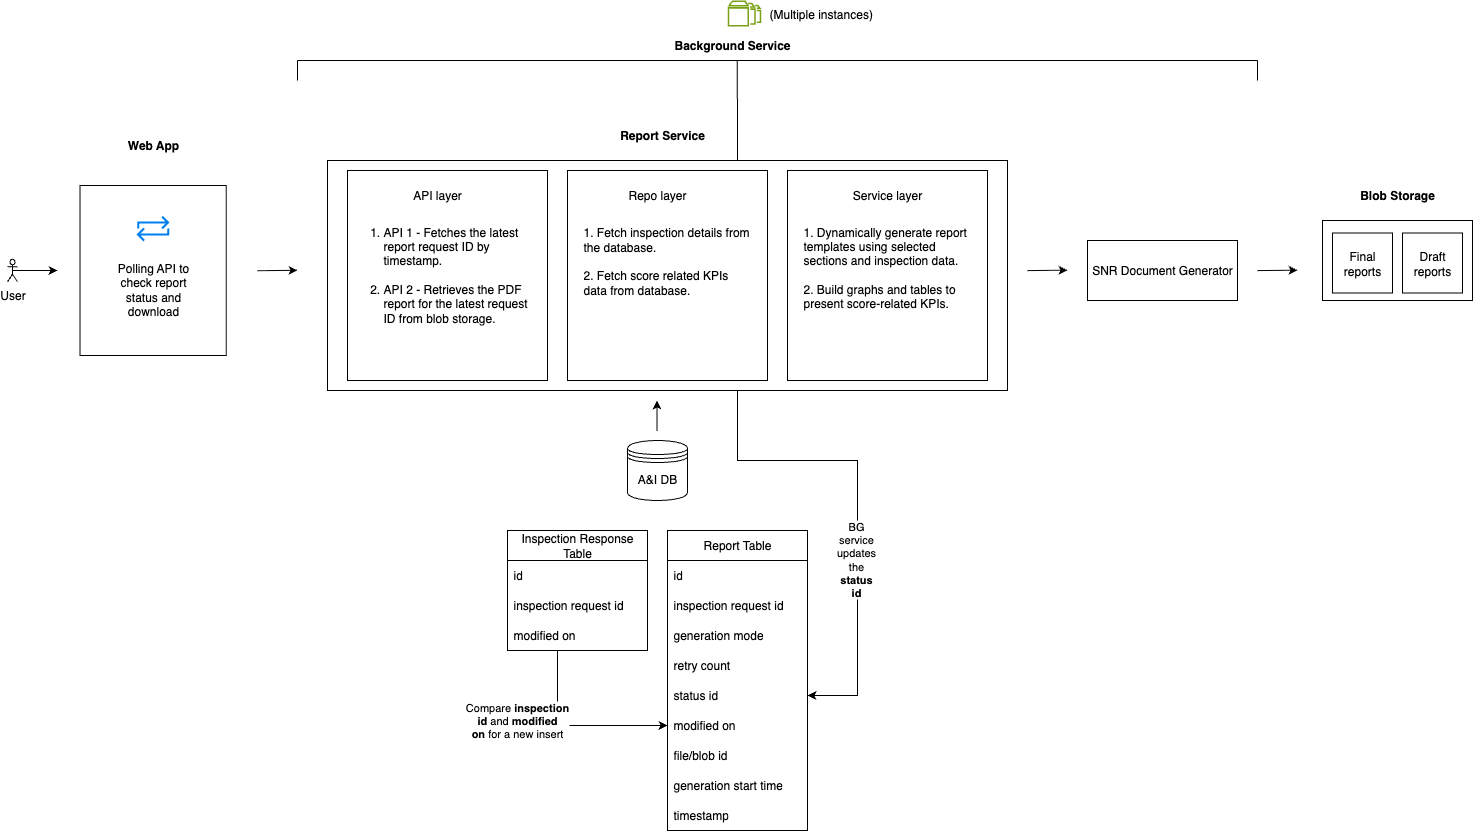

The diagram above was exported from draw.io. Its source (the exported page's mxGraphModel, read from the mxfile embedded in the PNG):
<mxGraphModel dx="538" dy="295" grid="1" gridSize="10" guides="1" tooltips="1" connect="1" arrows="1" fold="1" page="1" pageScale="1" pageWidth="1920" pageHeight="1200" math="0" shadow="0">
  <root>
    <mxCell id="0" />
    <mxCell id="1" parent="0" />
    <mxCell id="2hkZbPnxHvf6jAYgh7-L-45" value="" style="endArrow=classic;html=1;rounded=0;entryX=1;entryY=0.5;entryDx=0;entryDy=0;exitX=0.528;exitY=1.002;exitDx=0;exitDy=0;exitPerimeter=0;" edge="1" parent="1" source="2hkZbPnxHvf6jAYgh7-L-41" target="d6Js0XEYEXI5DrSHMX23-42">
      <mxGeometry width="50" height="50" relative="1" as="geometry">
        <mxPoint x="1170" y="640" as="sourcePoint" />
        <mxPoint x="1150" y="660" as="targetPoint" />
        <Array as="points">
          <mxPoint x="1000" y="320" />
          <mxPoint x="1000" y="640" />
          <mxPoint x="1120" y="640" />
          <mxPoint x="1120" y="875" />
        </Array>
      </mxGeometry>
    </mxCell>
    <mxCell id="d6Js0XEYEXI5DrSHMX23-1" value="SNR Document Generator" style="rounded=0;whiteSpace=wrap;html=1;" parent="1" vertex="1">
      <mxGeometry x="1350" y="420" width="150" height="60" as="geometry" />
    </mxCell>
    <mxCell id="d6Js0XEYEXI5DrSHMX23-7" value="Report Service" style="text;html=1;align=center;verticalAlign=middle;whiteSpace=wrap;rounded=0;fontStyle=1" parent="1" vertex="1">
      <mxGeometry x="840" y="300" width="170" height="30" as="geometry" />
    </mxCell>
    <mxCell id="d6Js0XEYEXI5DrSHMX23-74" style="edgeStyle=orthogonalEdgeStyle;rounded=0;orthogonalLoop=1;jettySize=auto;html=1;exitX=0.5;exitY=0.5;exitDx=0;exitDy=0;exitPerimeter=0;" parent="1" source="d6Js0XEYEXI5DrSHMX23-27" edge="1">
      <mxGeometry relative="1" as="geometry">
        <mxPoint x="320" y="450" as="targetPoint" />
      </mxGeometry>
    </mxCell>
    <mxCell id="d6Js0XEYEXI5DrSHMX23-27" value="User" style="shape=umlActor;verticalLabelPosition=bottom;verticalAlign=top;html=1;outlineConnect=0;" parent="1" vertex="1">
      <mxGeometry x="270" y="438.75" width="10" height="22.5" as="geometry" />
    </mxCell>
    <mxCell id="d6Js0XEYEXI5DrSHMX23-37" value="&lt;span style=&quot;font-weight: normal;&quot;&gt;Report Table&lt;/span&gt;" style="swimlane;fontStyle=1;childLayout=stackLayout;horizontal=1;startSize=30;horizontalStack=0;resizeParent=1;resizeParentMax=0;resizeLast=0;collapsible=1;marginBottom=0;whiteSpace=wrap;html=1;" parent="1" vertex="1">
      <mxGeometry x="930" y="710" width="140" height="300" as="geometry">
        <mxRectangle x="40" y="250" width="60" height="30" as="alternateBounds" />
      </mxGeometry>
    </mxCell>
    <mxCell id="d6Js0XEYEXI5DrSHMX23-38" value="id" style="text;strokeColor=none;fillColor=none;align=left;verticalAlign=middle;spacingLeft=4;spacingRight=4;overflow=hidden;points=[[0,0.5],[1,0.5]];portConstraint=eastwest;rotatable=0;whiteSpace=wrap;html=1;" parent="d6Js0XEYEXI5DrSHMX23-37" vertex="1">
      <mxGeometry y="30" width="140" height="30" as="geometry" />
    </mxCell>
    <mxCell id="d6Js0XEYEXI5DrSHMX23-39" value="inspection request id" style="text;strokeColor=none;fillColor=none;align=left;verticalAlign=middle;spacingLeft=4;spacingRight=4;overflow=hidden;points=[[0,0.5],[1,0.5]];portConstraint=eastwest;rotatable=0;whiteSpace=wrap;html=1;" parent="d6Js0XEYEXI5DrSHMX23-37" vertex="1">
      <mxGeometry y="60" width="140" height="30" as="geometry" />
    </mxCell>
    <mxCell id="d6Js0XEYEXI5DrSHMX23-40" value="generation mode" style="text;strokeColor=none;fillColor=none;align=left;verticalAlign=middle;spacingLeft=4;spacingRight=4;overflow=hidden;points=[[0,0.5],[1,0.5]];portConstraint=eastwest;rotatable=0;whiteSpace=wrap;html=1;" parent="d6Js0XEYEXI5DrSHMX23-37" vertex="1">
      <mxGeometry y="90" width="140" height="30" as="geometry" />
    </mxCell>
    <mxCell id="d6Js0XEYEXI5DrSHMX23-41" value="retry count" style="text;strokeColor=none;fillColor=none;align=left;verticalAlign=middle;spacingLeft=4;spacingRight=4;overflow=hidden;points=[[0,0.5],[1,0.5]];portConstraint=eastwest;rotatable=0;whiteSpace=wrap;html=1;" parent="d6Js0XEYEXI5DrSHMX23-37" vertex="1">
      <mxGeometry y="120" width="140" height="30" as="geometry" />
    </mxCell>
    <mxCell id="d6Js0XEYEXI5DrSHMX23-42" value="status id" style="text;strokeColor=none;fillColor=none;align=left;verticalAlign=middle;spacingLeft=4;spacingRight=4;overflow=hidden;points=[[0,0.5],[1,0.5]];portConstraint=eastwest;rotatable=0;whiteSpace=wrap;html=1;" parent="d6Js0XEYEXI5DrSHMX23-37" vertex="1">
      <mxGeometry y="150" width="140" height="30" as="geometry" />
    </mxCell>
    <mxCell id="d6Js0XEYEXI5DrSHMX23-43" value="modified on" style="text;strokeColor=none;fillColor=none;align=left;verticalAlign=middle;spacingLeft=4;spacingRight=4;overflow=hidden;points=[[0,0.5],[1,0.5]];portConstraint=eastwest;rotatable=0;whiteSpace=wrap;html=1;" parent="d6Js0XEYEXI5DrSHMX23-37" vertex="1">
      <mxGeometry y="180" width="140" height="30" as="geometry" />
    </mxCell>
    <mxCell id="d6Js0XEYEXI5DrSHMX23-44" value="file/blob id" style="text;strokeColor=none;fillColor=none;align=left;verticalAlign=middle;spacingLeft=4;spacingRight=4;overflow=hidden;points=[[0,0.5],[1,0.5]];portConstraint=eastwest;rotatable=0;whiteSpace=wrap;html=1;" parent="d6Js0XEYEXI5DrSHMX23-37" vertex="1">
      <mxGeometry y="210" width="140" height="30" as="geometry" />
    </mxCell>
    <mxCell id="d6Js0XEYEXI5DrSHMX23-45" value="generation start time" style="text;strokeColor=none;fillColor=none;align=left;verticalAlign=middle;spacingLeft=4;spacingRight=4;overflow=hidden;points=[[0,0.5],[1,0.5]];portConstraint=eastwest;rotatable=0;whiteSpace=wrap;html=1;" parent="d6Js0XEYEXI5DrSHMX23-37" vertex="1">
      <mxGeometry y="240" width="140" height="30" as="geometry" />
    </mxCell>
    <mxCell id="2hkZbPnxHvf6jAYgh7-L-51" value="timestamp" style="text;strokeColor=none;fillColor=none;align=left;verticalAlign=middle;spacingLeft=4;spacingRight=4;overflow=hidden;points=[[0,0.5],[1,0.5]];portConstraint=eastwest;rotatable=0;whiteSpace=wrap;html=1;" vertex="1" parent="d6Js0XEYEXI5DrSHMX23-37">
      <mxGeometry y="270" width="140" height="30" as="geometry" />
    </mxCell>
    <mxCell id="d6Js0XEYEXI5DrSHMX23-50" value="A&amp;amp;I DB" style="shape=datastore;whiteSpace=wrap;html=1;fontStyle=0" parent="1" vertex="1">
      <mxGeometry x="890" y="620" width="60" height="60" as="geometry" />
    </mxCell>
    <mxCell id="d6Js0XEYEXI5DrSHMX23-54" value="" style="endArrow=classic;html=1;rounded=0;entryX=0.45;entryY=1;entryDx=0;entryDy=0;entryPerimeter=0;" parent="1" edge="1">
      <mxGeometry width="50" height="50" relative="1" as="geometry">
        <mxPoint x="919.52" y="610" as="sourcePoint" />
        <mxPoint x="919.52" y="580" as="targetPoint" />
      </mxGeometry>
    </mxCell>
    <mxCell id="d6Js0XEYEXI5DrSHMX23-56" value="" style="group;labelBackgroundColor=none;" parent="1" vertex="1" connectable="0">
      <mxGeometry x="590" y="340" width="680" height="230" as="geometry" />
    </mxCell>
    <mxCell id="d6Js0XEYEXI5DrSHMX23-3" value="" style="rounded=0;whiteSpace=wrap;html=1;" parent="d6Js0XEYEXI5DrSHMX23-56" vertex="1">
      <mxGeometry width="680" height="230" as="geometry" />
    </mxCell>
    <mxCell id="d6Js0XEYEXI5DrSHMX23-4" value="" style="rounded=0;whiteSpace=wrap;html=1;" parent="d6Js0XEYEXI5DrSHMX23-56" vertex="1">
      <mxGeometry x="20" y="10" width="200" height="210" as="geometry" />
    </mxCell>
    <mxCell id="d6Js0XEYEXI5DrSHMX23-8" value="API layer" style="text;html=1;align=center;verticalAlign=middle;whiteSpace=wrap;rounded=0;" parent="d6Js0XEYEXI5DrSHMX23-56" vertex="1">
      <mxGeometry x="80" y="20" width="60" height="30" as="geometry" />
    </mxCell>
    <mxCell id="d6Js0XEYEXI5DrSHMX23-29" value="&lt;span style=&quot;color: rgba(0, 0, 0, 0); font-family: monospace; font-size: 0px; text-align: start; text-wrap-mode: nowrap;&quot;&gt;%3CmxGraphModel%3E%3Croot%3E%3CmxCell%20id%3D%220%22%2F%3E%3CmxCell%20id%3D%221%22%20parent%3D%220%22%2F%3E%3CmxCell%20id%3D%222%22%20value%3D%22Repo%20layer%22%20style%3D%22text%3Bhtml%3D1%3Balign%3Dcenter%3BverticalAlign%3Dmiddle%3BwhiteSpace%3Dwrap%3Brounded%3D0%3B%22%20vertex%3D%221%22%20parent%3D%221%22%3E%3CmxGeometry%20x%3D%22710%22%20y%3D%22265%22%20width%3D%2280%22%20height%3D%2230%22%20as%3D%22geometry%22%2F%3E%3C%2FmxCell%3E%3CmxCell%20id%3D%223%22%20value%3D%22Fetch%20inspection%20and%20score%20related%20KPIs%20data%20from%20DB%22%20style%3D%22text%3Bhtml%3D1%3Balign%3Dcenter%3BverticalAlign%3Dmiddle%3BwhiteSpace%3Dwrap%3Brounded%3D0%3B%22%20vertex%3D%221%22%20parent%3D%221%22%3E%3CmxGeometry%20x%3D%22710%22%20y%3D%22300%22%20width%3D%2280%22%20height%3D%22130%22%20as%3D%22geometry%22%2F%3E%3C%2FmxCell%3E%3C%2Froot%3E%3C%2FmxGraphModel%3E&lt;/span&gt;" style="rounded=0;whiteSpace=wrap;html=1;" parent="d6Js0XEYEXI5DrSHMX23-56" vertex="1">
      <mxGeometry x="240" y="10" width="200" height="210" as="geometry" />
    </mxCell>
    <mxCell id="d6Js0XEYEXI5DrSHMX23-28" value="&lt;ol&gt;&lt;li&gt;API 1 - Fetches the latest report request ID by timestamp.&lt;br&gt;&lt;br&gt;&lt;/li&gt;&lt;li&gt;API 2 - Retrieves the PDF report for the latest request ID from blob storage.&lt;/li&gt;&lt;/ol&gt;&lt;div&gt;&lt;div&gt;&lt;br&gt;&lt;/div&gt;&lt;div&gt;&lt;br&gt;&lt;/div&gt;&lt;/div&gt;" style="text;strokeColor=none;fillColor=none;align=left;verticalAlign=middle;spacingLeft=4;spacingRight=4;overflow=hidden;points=[[0,0.5],[1,0.5]];portConstraint=eastwest;rotatable=0;whiteSpace=wrap;html=1;" parent="d6Js0XEYEXI5DrSHMX23-56" vertex="1">
      <mxGeometry x="10" y="50" width="200" height="140" as="geometry" />
    </mxCell>
    <mxCell id="d6Js0XEYEXI5DrSHMX23-30" value="Repo layer" style="text;html=1;align=center;verticalAlign=middle;whiteSpace=wrap;rounded=0;" parent="d6Js0XEYEXI5DrSHMX23-56" vertex="1">
      <mxGeometry x="290" y="20" width="80" height="30" as="geometry" />
    </mxCell>
    <mxCell id="d6Js0XEYEXI5DrSHMX23-32" value="&lt;span style=&quot;color: rgba(0, 0, 0, 0); font-family: monospace; font-size: 0px; text-align: start; text-wrap-mode: nowrap;&quot;&gt;%3CmxGraphModel%3E%3Croot%3E%3CmxCell%20id%3D%220%22%2F%3E%3CmxCell%20id%3D%221%22%20parent%3D%220%22%2F%3E%3CmxCell%20id%3D%222%22%20value%3D%22Repo%20layer%22%20style%3D%22text%3Bhtml%3D1%3Balign%3Dcenter%3BverticalAlign%3Dmiddle%3BwhiteSpace%3Dwrap%3Brounded%3D0%3B%22%20vertex%3D%221%22%20parent%3D%221%22%3E%3CmxGeometry%20x%3D%22710%22%20y%3D%22265%22%20width%3D%2280%22%20height%3D%2230%22%20as%3D%22geometry%22%2F%3E%3C%2FmxCell%3E%3CmxCell%20id%3D%223%22%20value%3D%22Fetch%20inspection%20and%20score%20related%20KPIs%20data%20from%20DB%22%20style%3D%22text%3Bhtml%3D1%3Balign%3Dcenter%3BverticalAlign%3Dmiddle%3BwhiteSpace%3Dwrap%3Brounded%3D0%3B%22%20vertex%3D%221%22%20parent%3D%221%22%3E%3CmxGeometry%20x%3D%22710%22%20y%3D%22300%22%20width%3D%2280%22%20height%3D%22130%22%20as%3D%22geometry%22%2F%3E%3C%2FmxCell%3E%3C%2Froot%3E%3C%2FmxGraphModel%3E&lt;/span&gt;" style="rounded=0;whiteSpace=wrap;html=1;" parent="d6Js0XEYEXI5DrSHMX23-56" vertex="1">
      <mxGeometry x="460" y="10" width="200" height="210" as="geometry" />
    </mxCell>
    <mxCell id="d6Js0XEYEXI5DrSHMX23-33" value="Service layer" style="text;html=1;align=center;verticalAlign=middle;whiteSpace=wrap;rounded=0;" parent="d6Js0XEYEXI5DrSHMX23-56" vertex="1">
      <mxGeometry x="520" y="20" width="80" height="30" as="geometry" />
    </mxCell>
    <mxCell id="d6Js0XEYEXI5DrSHMX23-35" value="&lt;span style=&quot;text-align: center;&quot;&gt;1. Fetch inspection details from the database.&lt;br&gt;&lt;br&gt;2. Fetch&amp;nbsp;&lt;/span&gt;&lt;span style=&quot;text-align: center;&quot;&gt;score related KPIs data from database.&lt;/span&gt;&lt;span style=&quot;text-align: center;&quot;&gt;&lt;br&gt;&lt;/span&gt;&lt;div&gt;&lt;div&gt;&lt;span style=&quot;text-align: center;&quot;&gt;&lt;br&gt;&lt;/span&gt;&lt;/div&gt;&lt;div&gt;&lt;span style=&quot;text-align: center;&quot;&gt;&lt;br&gt;&lt;/span&gt;&lt;/div&gt;&lt;/div&gt;" style="text;strokeColor=none;fillColor=none;align=left;verticalAlign=middle;spacingLeft=4;spacingRight=4;overflow=hidden;points=[[0,0.5],[1,0.5]];portConstraint=eastwest;rotatable=0;whiteSpace=wrap;html=1;" parent="d6Js0XEYEXI5DrSHMX23-56" vertex="1">
      <mxGeometry x="250" y="62.5" width="180" height="105" as="geometry" />
    </mxCell>
    <mxCell id="d6Js0XEYEXI5DrSHMX23-36" value="&lt;span style=&quot;text-align: center;&quot;&gt;1.&amp;nbsp;&lt;/span&gt;Dynamically generate report templates using selected sections and inspection data.&lt;span style=&quot;text-align: center;&quot;&gt;&lt;br&gt;&lt;br&gt;2.&amp;nbsp;&lt;/span&gt;Build graphs and tables to present score-related KPIs.&lt;span style=&quot;text-align: center;&quot;&gt;&lt;br&gt;&lt;/span&gt;&lt;div&gt;&lt;div&gt;&lt;span style=&quot;text-align: center;&quot;&gt;&lt;br&gt;&lt;/span&gt;&lt;/div&gt;&lt;div&gt;&lt;span style=&quot;text-align: center;&quot;&gt;&lt;br&gt;&lt;/span&gt;&lt;/div&gt;&lt;/div&gt;" style="text;strokeColor=none;fillColor=none;align=left;verticalAlign=middle;spacingLeft=4;spacingRight=4;overflow=hidden;points=[[0,0.5],[1,0.5]];portConstraint=eastwest;rotatable=0;whiteSpace=wrap;html=1;" parent="d6Js0XEYEXI5DrSHMX23-56" vertex="1">
      <mxGeometry x="470" y="62.5" width="180" height="117.5" as="geometry" />
    </mxCell>
    <mxCell id="d6Js0XEYEXI5DrSHMX23-61" value="" style="endArrow=classic;html=1;rounded=0;" parent="1" edge="1">
      <mxGeometry width="50" height="50" relative="1" as="geometry">
        <mxPoint x="1290" y="450.11" as="sourcePoint" />
        <mxPoint x="1330" y="449.67" as="targetPoint" />
      </mxGeometry>
    </mxCell>
    <mxCell id="d6Js0XEYEXI5DrSHMX23-63" value="" style="endArrow=classic;html=1;rounded=0;" parent="1" edge="1">
      <mxGeometry width="50" height="50" relative="1" as="geometry">
        <mxPoint x="1520" y="450.10999999999996" as="sourcePoint" />
        <mxPoint x="1560" y="449.66999999999996" as="targetPoint" />
      </mxGeometry>
    </mxCell>
    <mxCell id="d6Js0XEYEXI5DrSHMX23-64" value="&lt;span style=&quot;font-weight: normal;&quot;&gt;Inspection Response Table&lt;/span&gt;" style="swimlane;fontStyle=1;childLayout=stackLayout;horizontal=1;startSize=30;horizontalStack=0;resizeParent=1;resizeParentMax=0;resizeLast=0;collapsible=1;marginBottom=0;whiteSpace=wrap;html=1;" parent="1" vertex="1">
      <mxGeometry x="770" y="710" width="140" height="120" as="geometry" />
    </mxCell>
    <mxCell id="d6Js0XEYEXI5DrSHMX23-65" value="id" style="text;strokeColor=none;fillColor=none;align=left;verticalAlign=middle;spacingLeft=4;spacingRight=4;overflow=hidden;points=[[0,0.5],[1,0.5]];portConstraint=eastwest;rotatable=0;whiteSpace=wrap;html=1;" parent="d6Js0XEYEXI5DrSHMX23-64" vertex="1">
      <mxGeometry y="30" width="140" height="30" as="geometry" />
    </mxCell>
    <mxCell id="d6Js0XEYEXI5DrSHMX23-66" value="inspection request id" style="text;strokeColor=none;fillColor=none;align=left;verticalAlign=middle;spacingLeft=4;spacingRight=4;overflow=hidden;points=[[0,0.5],[1,0.5]];portConstraint=eastwest;rotatable=0;whiteSpace=wrap;html=1;" parent="d6Js0XEYEXI5DrSHMX23-64" vertex="1">
      <mxGeometry y="60" width="140" height="30" as="geometry" />
    </mxCell>
    <mxCell id="d6Js0XEYEXI5DrSHMX23-67" value="modified on" style="text;strokeColor=none;fillColor=none;align=left;verticalAlign=middle;spacingLeft=4;spacingRight=4;overflow=hidden;points=[[0,0.5],[1,0.5]];portConstraint=eastwest;rotatable=0;whiteSpace=wrap;html=1;" parent="d6Js0XEYEXI5DrSHMX23-64" vertex="1">
      <mxGeometry y="90" width="140" height="30" as="geometry" />
    </mxCell>
    <mxCell id="d6Js0XEYEXI5DrSHMX23-68" value="" style="endArrow=classic;html=1;rounded=0;entryX=0;entryY=0.5;entryDx=0;entryDy=0;" parent="1" edge="1" target="d6Js0XEYEXI5DrSHMX23-43">
      <mxGeometry relative="1" as="geometry">
        <mxPoint x="820" y="830" as="sourcePoint" />
        <mxPoint x="930.0000000000002" y="866.14" as="targetPoint" />
        <Array as="points">
          <mxPoint x="820" y="905" />
        </Array>
      </mxGeometry>
    </mxCell>
    <mxCell id="d6Js0XEYEXI5DrSHMX23-72" value="&lt;span style=&quot;color: rgba(0, 0, 0, 0); font-family: monospace; font-size: 0px; text-align: start; background-color: rgb(236, 236, 236);&quot;&gt;%3CmxGraphModel%3E%3Croot%3E%3CmxCell%20id%3D%220%22%2F%3E%3CmxCell%20id%3D%221%22%20parent%3D%220%22%2F%3E%3CmxCell%20id%3D%222%22%20value%3D%22Compare%20%26lt%3Bb%26gt%3Binspection%20id%26lt%3B%2Fb%26gt%3B%20and%26lt%3Bb%26gt%3B%20modified%20on%26lt%3B%2Fb%26gt%3B%20for%20a%20new%20insert%22%20style%3D%22edgeLabel%3Bresizable%3D0%3Bhtml%3D1%3B%3Balign%3Dright%3BverticalAlign%3Dmiddle%3BlabelPosition%3Dleft%3BverticalLabelPosition%3Dmiddle%3B%22%20connectable%3D%220%22%20vertex%3D%221%22%20parent%3D%221%22%3E%3CmxGeometry%20x%3D%22779.9034782608699%22%20y%3D%22790.1399999999996%22%20as%3D%22geometry%22%2F%3E%3C%2FmxCell%3E%3C%2Froot%3E%3C%2FmxGraphModel%3E&lt;/span&gt;&lt;span style=&quot;color: rgba(0, 0, 0, 0); font-family: monospace; font-size: 0px; text-align: start; background-color: rgb(236, 236, 236);&quot;&gt;%3CmxGraphModel%3E%3Croot%3E%3CmxCell%20id%3D%220%22%2F%3E%3CmxCell%20id%3D%221%22%20parent%3D%220%22%2F%3E%3CmxCell%20id%3D%222%22%20value%3D%22Compare%20%26lt%3Bb%26gt%3Binspection%20id%26lt%3B%2Fb%26gt%3B%20and%26lt%3Bb%26gt%3B%20modified%20on%26lt%3B%2Fb%26gt%3B%20for%20a%20new%20insert%22%20style%3D%22edgeLabel%3Bresizable%3D0%3Bhtml%3D1%3B%3Balign%3Dright%3BverticalAlign%3Dmiddle%3BlabelPosition%3Dleft%3BverticalLabelPosition%3Dmiddle%3B%22%20connectable%3D%220%22%20vertex%3D%221%22%20parent%3D%221%22%3E%3CmxGeometry%20x%3D%22779.9034782608699%22%20y%3D%22790.1399999999996%22%20as%3D%22geometry%22%2F%3E%3C%2FmxCell%3E%3C%2Froot%3E%3C%2FmxGraphModel%3E&lt;/span&gt;" style="edgeLabel;html=1;align=center;verticalAlign=middle;resizable=0;points=[];" parent="d6Js0XEYEXI5DrSHMX23-68" vertex="1" connectable="0">
      <mxGeometry x="0.1223" y="-2" relative="1" as="geometry">
        <mxPoint as="offset" />
      </mxGeometry>
    </mxCell>
    <mxCell id="d6Js0XEYEXI5DrSHMX23-73" value="Compare&amp;nbsp;&lt;b&gt;inspection id&lt;/b&gt;&amp;nbsp;and&lt;b&gt;&amp;nbsp;modified on&lt;/b&gt;&amp;nbsp;for a new insert" style="edgeLabel;resizable=0;html=1;;align=center;verticalAlign=middle;labelPosition=left;verticalLabelPosition=middle;whiteSpace=wrap;imageWidth=28;" parent="1" connectable="0" vertex="1">
      <mxGeometry x="760" y="890" as="geometry">
        <mxPoint x="20" y="10" as="offset" />
      </mxGeometry>
    </mxCell>
    <mxCell id="d6Js0XEYEXI5DrSHMX23-21" value="" style="rounded=0;whiteSpace=wrap;html=1;" parent="1" vertex="1">
      <mxGeometry x="1585" y="400" width="150" height="80" as="geometry" />
    </mxCell>
    <mxCell id="d6Js0XEYEXI5DrSHMX23-57" value="Final reports" style="whiteSpace=wrap;html=1;aspect=fixed;" parent="1" vertex="1">
      <mxGeometry x="1595" y="412.5" width="60" height="60" as="geometry" />
    </mxCell>
    <mxCell id="d6Js0XEYEXI5DrSHMX23-58" value="Blob Storage" style="text;html=1;align=center;verticalAlign=middle;whiteSpace=wrap;rounded=0;fontStyle=1" parent="1" vertex="1">
      <mxGeometry x="1580" y="360" width="160" height="30" as="geometry" />
    </mxCell>
    <mxCell id="sHj_UfKYaeUGQFyIhz4J-1" value="Draft reports" style="whiteSpace=wrap;html=1;aspect=fixed;" vertex="1" parent="1">
      <mxGeometry x="1665" y="412.5" width="60" height="60" as="geometry" />
    </mxCell>
    <mxCell id="sHj_UfKYaeUGQFyIhz4J-3" value="" style="rounded=0;whiteSpace=wrap;html=1;rotation=90;" vertex="1" parent="1">
      <mxGeometry x="330.63" y="376.87" width="170" height="146.25" as="geometry" />
    </mxCell>
    <mxCell id="sHj_UfKYaeUGQFyIhz4J-4" value="" style="endArrow=classic;html=1;rounded=0;" edge="1" parent="1">
      <mxGeometry width="50" height="50" relative="1" as="geometry">
        <mxPoint x="520" y="450.21999999999997" as="sourcePoint" />
        <mxPoint x="560" y="449.78" as="targetPoint" />
      </mxGeometry>
    </mxCell>
    <mxCell id="2hkZbPnxHvf6jAYgh7-L-7" value="Web App" style="text;html=1;align=center;verticalAlign=middle;whiteSpace=wrap;rounded=0;fontStyle=1" vertex="1" parent="1">
      <mxGeometry x="330.63" y="310" width="170" height="30" as="geometry" />
    </mxCell>
    <mxCell id="2hkZbPnxHvf6jAYgh7-L-23" value="" style="html=1;verticalLabelPosition=bottom;align=center;labelBackgroundColor=#ffffff;verticalAlign=top;strokeWidth=2;strokeColor=#0080F0;shadow=0;dashed=0;shape=mxgraph.ios7.icons.repeat;pointerEvents=1" vertex="1" parent="1">
      <mxGeometry x="400.63" y="396" width="30" height="24" as="geometry" />
    </mxCell>
    <mxCell id="2hkZbPnxHvf6jAYgh7-L-25" value="Polling API to check report status and download" style="text;html=1;align=center;verticalAlign=middle;whiteSpace=wrap;rounded=0;" vertex="1" parent="1">
      <mxGeometry x="364.85" y="438.75" width="101.56" height="60" as="geometry" />
    </mxCell>
    <mxCell id="2hkZbPnxHvf6jAYgh7-L-40" value="" style="group" vertex="1" connectable="0" parent="1">
      <mxGeometry x="560" y="240" width="960" height="20" as="geometry" />
    </mxCell>
    <mxCell id="2hkZbPnxHvf6jAYgh7-L-27" value="" style="endArrow=none;html=1;rounded=0;" edge="1" parent="2hkZbPnxHvf6jAYgh7-L-40">
      <mxGeometry width="50" height="50" relative="1" as="geometry">
        <mxPoint as="sourcePoint" />
        <mxPoint x="960" as="targetPoint" />
      </mxGeometry>
    </mxCell>
    <mxCell id="2hkZbPnxHvf6jAYgh7-L-31" value="" style="endArrow=none;html=1;rounded=0;" edge="1" parent="2hkZbPnxHvf6jAYgh7-L-40">
      <mxGeometry width="50" height="50" relative="1" as="geometry">
        <mxPoint y="20" as="sourcePoint" />
        <mxPoint as="targetPoint" />
      </mxGeometry>
    </mxCell>
    <mxCell id="2hkZbPnxHvf6jAYgh7-L-32" value="" style="endArrow=none;html=1;rounded=0;" edge="1" parent="2hkZbPnxHvf6jAYgh7-L-40">
      <mxGeometry width="50" height="50" relative="1" as="geometry">
        <mxPoint x="960" y="20" as="sourcePoint" />
        <mxPoint x="960" as="targetPoint" />
      </mxGeometry>
    </mxCell>
    <mxCell id="2hkZbPnxHvf6jAYgh7-L-41" value="Background Service" style="text;html=1;align=center;verticalAlign=middle;whiteSpace=wrap;rounded=0;fontStyle=1" vertex="1" parent="1">
      <mxGeometry x="910" y="210" width="170" height="30" as="geometry" />
    </mxCell>
    <mxCell id="2hkZbPnxHvf6jAYgh7-L-43" value="" style="sketch=0;outlineConnect=0;fontColor=#232F3E;gradientColor=none;fillColor=#7AA116;strokeColor=none;dashed=0;verticalLabelPosition=bottom;verticalAlign=top;align=center;html=1;fontSize=12;fontStyle=0;aspect=fixed;pointerEvents=1;shape=mxgraph.aws4.multiple_volumes_resource;" vertex="1" parent="1">
      <mxGeometry x="990" y="180" width="34" height="26.15" as="geometry" />
    </mxCell>
    <mxCell id="2hkZbPnxHvf6jAYgh7-L-44" value="&lt;span style=&quot;text-align: center;&quot;&gt;(Multiple instances)&lt;/span&gt;" style="text;whiteSpace=wrap;html=1;" vertex="1" parent="1">
      <mxGeometry x="1030" y="180" width="170" height="40" as="geometry" />
    </mxCell>
    <mxCell id="2hkZbPnxHvf6jAYgh7-L-49" value="&lt;div style=&quot;&quot;&gt;BG service updates the &lt;b&gt;status id&lt;/b&gt;&lt;/div&gt;" style="edgeLabel;resizable=0;html=1;;align=center;verticalAlign=middle;labelPosition=left;verticalLabelPosition=middle;imageWidth=28;whiteSpace=wrap;" connectable="0" vertex="1" parent="1">
      <mxGeometry x="1120" y="730" as="geometry">
        <mxPoint x="-1" y="9" as="offset" />
      </mxGeometry>
    </mxCell>
  </root>
</mxGraphModel>